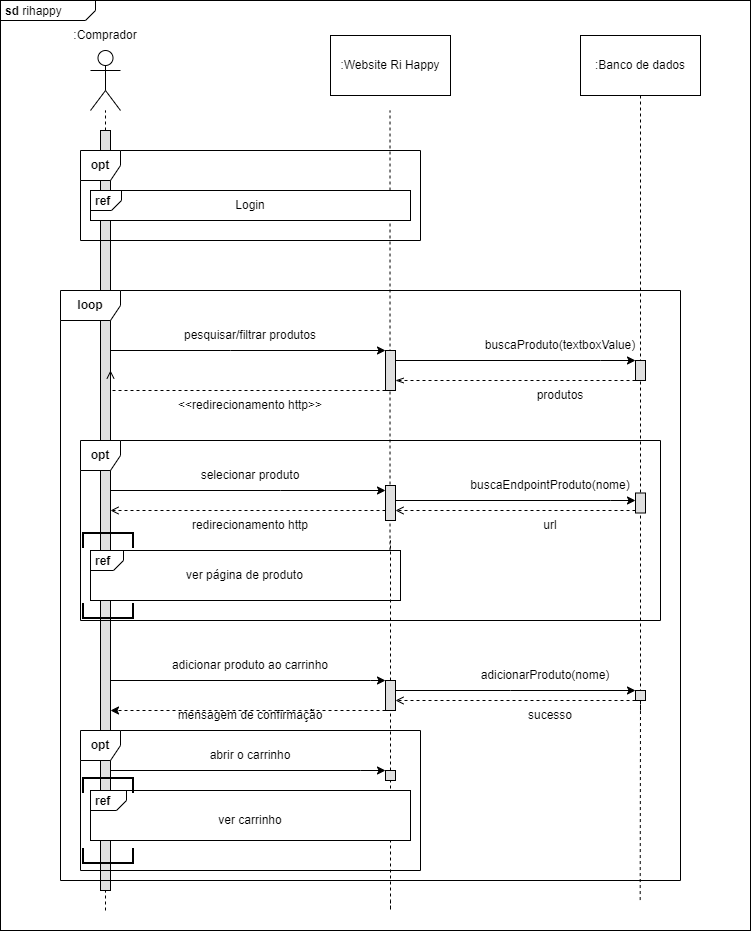

The diagram above was exported from draw.io. Its source (the exported page's mxGraphModel, read from the mxfile embedded in the PNG):
<mxGraphModel dx="1859" dy="542" grid="1" gridSize="10" guides="1" tooltips="1" connect="1" arrows="1" fold="1" page="1" pageScale="1" pageWidth="850" pageHeight="1100" math="0" shadow="0">
  <root>
    <mxCell id="0" />
    <mxCell id="1" parent="0" />
    <mxCell id="TAmNgyiEuXDD7bakenXw-6" value="&lt;p style=&quot;margin:0px;margin-top:4px;margin-left:5px;text-align:left;&quot;&gt;&lt;b&gt;sd&lt;/b&gt;&amp;nbsp;rihappy&lt;/p&gt;" style="html=1;shape=mxgraph.sysml.package;overflow=fill;labelX=95;align=left;spacingLeft=5;verticalAlign=top;spacingTop=-3;movable=1;resizable=1;rotatable=1;deletable=1;editable=1;locked=0;connectable=1;" parent="1" vertex="1">
      <mxGeometry x="-40" y="10" width="750" height="930" as="geometry" />
    </mxCell>
    <mxCell id="TAmNgyiEuXDD7bakenXw-12" value="" style="group" parent="1" vertex="1" connectable="0">
      <mxGeometry x="35" y="30" width="60" height="90" as="geometry" />
    </mxCell>
    <mxCell id="TAmNgyiEuXDD7bakenXw-8" value="" style="shape=umlActor;verticalLabelPosition=bottom;verticalAlign=top;html=1;outlineConnect=0;" parent="TAmNgyiEuXDD7bakenXw-12" vertex="1">
      <mxGeometry x="15" y="30" width="30" height="60" as="geometry" />
    </mxCell>
    <mxCell id="TAmNgyiEuXDD7bakenXw-11" value=":Comprador" style="text;html=1;strokeColor=none;fillColor=none;align=center;verticalAlign=middle;whiteSpace=wrap;rounded=0;" parent="TAmNgyiEuXDD7bakenXw-12" vertex="1">
      <mxGeometry width="60" height="30" as="geometry" />
    </mxCell>
    <mxCell id="TAmNgyiEuXDD7bakenXw-13" value=":Website Ri Happy" style="rounded=0;whiteSpace=wrap;html=1;" parent="1" vertex="1">
      <mxGeometry x="290" y="45" width="120" height="60" as="geometry" />
    </mxCell>
    <mxCell id="TAmNgyiEuXDD7bakenXw-16" value="" style="endArrow=none;dashed=1;html=1;rounded=0;" parent="1" edge="1">
      <mxGeometry width="50" height="50" relative="1" as="geometry">
        <mxPoint x="349.51999999999987" y="590" as="sourcePoint" />
        <mxPoint x="349.52" y="120" as="targetPoint" />
      </mxGeometry>
    </mxCell>
    <mxCell id="TAmNgyiEuXDD7bakenXw-19" value="" style="line;strokeWidth=1;fillColor=none;align=left;verticalAlign=middle;spacingTop=-1;spacingLeft=3;spacingRight=3;rotatable=0;labelPosition=right;points=[];portConstraint=eastwest;strokeColor=inherit;" parent="1" vertex="1">
      <mxGeometry x="270" y="220" width="40" as="geometry" />
    </mxCell>
    <mxCell id="TAmNgyiEuXDD7bakenXw-23" value="" style="endArrow=none;dashed=1;html=1;rounded=0;" parent="1" target="TAmNgyiEuXDD7bakenXw-22" edge="1">
      <mxGeometry width="50" height="50" relative="1" as="geometry">
        <mxPoint x="65" y="920" as="sourcePoint" />
        <mxPoint x="65" y="120" as="targetPoint" />
      </mxGeometry>
    </mxCell>
    <mxCell id="TAmNgyiEuXDD7bakenXw-31" value="" style="endArrow=none;dashed=1;html=1;rounded=0;" parent="1" source="TAmNgyiEuXDD7bakenXw-22" edge="1">
      <mxGeometry width="50" height="50" relative="1" as="geometry">
        <mxPoint x="65" y="320" as="sourcePoint" />
        <mxPoint x="65" y="120" as="targetPoint" />
      </mxGeometry>
    </mxCell>
    <mxCell id="TAmNgyiEuXDD7bakenXw-44" style="edgeStyle=elbowEdgeStyle;rounded=0;orthogonalLoop=1;jettySize=auto;html=1;elbow=vertical;curved=0;" parent="1" target="TAmNgyiEuXDD7bakenXw-43" edge="1">
      <mxGeometry relative="1" as="geometry">
        <mxPoint x="70" y="500" as="sourcePoint" />
        <Array as="points">
          <mxPoint x="240" y="500" />
          <mxPoint x="210" y="500" />
        </Array>
      </mxGeometry>
    </mxCell>
    <mxCell id="TAmNgyiEuXDD7bakenXw-55" style="edgeStyle=elbowEdgeStyle;rounded=0;orthogonalLoop=1;jettySize=auto;html=1;elbow=vertical;curved=0;" parent="1" edge="1">
      <mxGeometry relative="1" as="geometry">
        <mxPoint x="70" y="690" as="sourcePoint" />
        <mxPoint x="345" y="690" as="targetPoint" />
        <Array as="points">
          <mxPoint x="330" y="690" />
        </Array>
      </mxGeometry>
    </mxCell>
    <mxCell id="TAmNgyiEuXDD7bakenXw-59" style="edgeStyle=elbowEdgeStyle;rounded=0;orthogonalLoop=1;jettySize=auto;html=1;elbow=vertical;curved=0;" parent="1" target="TAmNgyiEuXDD7bakenXw-57" edge="1">
      <mxGeometry relative="1" as="geometry">
        <mxPoint x="70" y="780" as="sourcePoint" />
        <Array as="points">
          <mxPoint x="320" y="780" />
        </Array>
      </mxGeometry>
    </mxCell>
    <mxCell id="TAmNgyiEuXDD7bakenXw-22" value="" style="html=1;points=[];perimeter=orthogonalPerimeter;outlineConnect=0;targetShapes=umlLifeline;portConstraint=eastwest;newEdgeStyle={&quot;edgeStyle&quot;:&quot;elbowEdgeStyle&quot;,&quot;elbow&quot;:&quot;vertical&quot;,&quot;curved&quot;:0,&quot;rounded&quot;:0};shadow=0;rounded=0;glass=0;fillColor=#E0E0E0;" parent="1" vertex="1">
      <mxGeometry x="60" y="140" width="10" height="760" as="geometry" />
    </mxCell>
    <mxCell id="TAmNgyiEuXDD7bakenXw-38" value="&lt;b&gt;opt&lt;/b&gt;" style="shape=umlFrame;whiteSpace=wrap;html=1;pointerEvents=0;width=40;height=30;" parent="1" vertex="1">
      <mxGeometry x="40" y="160" width="340" height="90" as="geometry" />
    </mxCell>
    <mxCell id="TAmNgyiEuXDD7bakenXw-36" value="" style="group" parent="1" vertex="1" connectable="0">
      <mxGeometry x="50" y="200" width="320" height="30" as="geometry" />
    </mxCell>
    <mxCell id="TAmNgyiEuXDD7bakenXw-34" value="&lt;p style=&quot;margin:0px;margin-top:4px;margin-left:5px;text-align:left;&quot;&gt;&lt;b&gt;ref&lt;/b&gt;&lt;/p&gt;" style="html=1;shape=mxgraph.sysml.package;overflow=fill;labelX=31.11;align=left;spacingLeft=5;verticalAlign=top;spacingTop=-3;" parent="TAmNgyiEuXDD7bakenXw-36" vertex="1">
      <mxGeometry width="320" height="30" as="geometry" />
    </mxCell>
    <mxCell id="TAmNgyiEuXDD7bakenXw-35" value="Login" style="text;html=1;strokeColor=none;fillColor=none;align=center;verticalAlign=middle;whiteSpace=wrap;rounded=0;" parent="TAmNgyiEuXDD7bakenXw-36" vertex="1">
      <mxGeometry x="100" y="9.375" width="120" height="11.25" as="geometry" />
    </mxCell>
    <mxCell id="TAmNgyiEuXDD7bakenXw-40" style="edgeStyle=elbowEdgeStyle;rounded=0;orthogonalLoop=1;jettySize=auto;html=1;elbow=vertical;curved=0;dashed=1;endArrow=open;endFill=0;" parent="1" source="TAmNgyiEuXDD7bakenXw-24" edge="1">
      <mxGeometry relative="1" as="geometry">
        <mxPoint x="70" y="380" as="targetPoint" />
        <Array as="points">
          <mxPoint x="320" y="400" />
          <mxPoint x="310" y="380" />
        </Array>
      </mxGeometry>
    </mxCell>
    <mxCell id="TAmNgyiEuXDD7bakenXw-41" value="&amp;lt;&amp;lt;redirecionamento http&amp;gt;&amp;gt;" style="text;html=1;strokeColor=none;fillColor=none;align=center;verticalAlign=middle;whiteSpace=wrap;rounded=0;" parent="1" vertex="1">
      <mxGeometry x="130" y="400" width="160" height="30" as="geometry" />
    </mxCell>
    <mxCell id="TAmNgyiEuXDD7bakenXw-42" value="&lt;b&gt;opt&lt;/b&gt;" style="shape=umlFrame;whiteSpace=wrap;html=1;pointerEvents=0;width=40;height=30;" parent="1" vertex="1">
      <mxGeometry x="40" y="450" width="580" height="180" as="geometry" />
    </mxCell>
    <mxCell id="TAmNgyiEuXDD7bakenXw-45" style="edgeStyle=elbowEdgeStyle;rounded=0;orthogonalLoop=1;jettySize=auto;html=1;elbow=vertical;curved=0;dashed=1;endArrow=open;endFill=0;" parent="1" edge="1">
      <mxGeometry relative="1" as="geometry">
        <mxPoint x="345" y="520" as="sourcePoint" />
        <mxPoint x="70" y="520" as="targetPoint" />
        <Array as="points">
          <mxPoint x="250" y="520" />
        </Array>
      </mxGeometry>
    </mxCell>
    <mxCell id="xPd7g4cZ2ma18821BU5F-15" style="edgeStyle=elbowEdgeStyle;rounded=0;orthogonalLoop=1;jettySize=auto;html=1;elbow=vertical;curved=0;" parent="1" source="TAmNgyiEuXDD7bakenXw-43" target="xPd7g4cZ2ma18821BU5F-14" edge="1">
      <mxGeometry relative="1" as="geometry">
        <Array as="points">
          <mxPoint x="570" y="510" />
          <mxPoint x="550" y="513" />
        </Array>
      </mxGeometry>
    </mxCell>
    <mxCell id="TAmNgyiEuXDD7bakenXw-43" value="" style="html=1;points=[];perimeter=orthogonalPerimeter;outlineConnect=0;targetShapes=umlLifeline;portConstraint=eastwest;newEdgeStyle={&quot;edgeStyle&quot;:&quot;elbowEdgeStyle&quot;,&quot;elbow&quot;:&quot;vertical&quot;,&quot;curved&quot;:0,&quot;rounded&quot;:0};shadow=0;rounded=0;glass=0;fillColor=#E0E0E0;" parent="1" vertex="1">
      <mxGeometry x="345" y="495" width="10" height="35" as="geometry" />
    </mxCell>
    <mxCell id="TAmNgyiEuXDD7bakenXw-46" value="selecionar produto" style="text;html=1;strokeColor=none;fillColor=none;align=center;verticalAlign=middle;whiteSpace=wrap;rounded=0;" parent="1" vertex="1">
      <mxGeometry x="130" y="470" width="160" height="30" as="geometry" />
    </mxCell>
    <mxCell id="TAmNgyiEuXDD7bakenXw-47" value="redirecionamento http" style="text;html=1;strokeColor=none;fillColor=none;align=center;verticalAlign=middle;whiteSpace=wrap;rounded=0;" parent="1" vertex="1">
      <mxGeometry x="110" y="520" width="200" height="30" as="geometry" />
    </mxCell>
    <mxCell id="TAmNgyiEuXDD7bakenXw-52" value="" style="group" parent="1" vertex="1" connectable="0">
      <mxGeometry x="50" y="560" width="310" height="50" as="geometry" />
    </mxCell>
    <mxCell id="TAmNgyiEuXDD7bakenXw-49" value="&lt;p style=&quot;margin:0px;margin-top:4px;margin-left:5px;text-align:left;&quot;&gt;&lt;b&gt;ref&lt;/b&gt;&lt;/p&gt;" style="html=1;shape=mxgraph.sysml.package;overflow=fill;labelX=33.42;align=left;spacingLeft=5;verticalAlign=top;spacingTop=-3;" parent="TAmNgyiEuXDD7bakenXw-52" vertex="1">
      <mxGeometry width="310" height="50" as="geometry" />
    </mxCell>
    <mxCell id="TAmNgyiEuXDD7bakenXw-50" value="ver página de produto" style="text;html=1;strokeColor=none;fillColor=none;align=center;verticalAlign=middle;whiteSpace=wrap;rounded=0;" parent="TAmNgyiEuXDD7bakenXw-52" vertex="1">
      <mxGeometry x="19.375" y="6.25" width="271.25" height="37.5" as="geometry" />
    </mxCell>
    <mxCell id="TAmNgyiEuXDD7bakenXw-54" value="" style="endArrow=none;dashed=1;html=1;rounded=0;" parent="1" source="TAmNgyiEuXDD7bakenXw-57" edge="1">
      <mxGeometry width="50" height="50" relative="1" as="geometry">
        <mxPoint x="350" y="1090" as="sourcePoint" />
        <mxPoint x="350" y="550" as="targetPoint" />
      </mxGeometry>
    </mxCell>
    <mxCell id="TAmNgyiEuXDD7bakenXw-56" value="adicionar produto ao carrinho" style="text;html=1;strokeColor=none;fillColor=none;align=center;verticalAlign=middle;whiteSpace=wrap;rounded=0;" parent="1" vertex="1">
      <mxGeometry x="130" y="660" width="160" height="30" as="geometry" />
    </mxCell>
    <mxCell id="TAmNgyiEuXDD7bakenXw-58" value="" style="endArrow=none;dashed=1;html=1;rounded=0;" parent="1" target="TAmNgyiEuXDD7bakenXw-57" edge="1">
      <mxGeometry width="50" height="50" relative="1" as="geometry">
        <mxPoint x="350" y="910" as="sourcePoint" />
        <mxPoint x="350" y="600" as="targetPoint" />
        <Array as="points">
          <mxPoint x="350" y="920" />
          <mxPoint x="350" y="910" />
        </Array>
      </mxGeometry>
    </mxCell>
    <mxCell id="TAmNgyiEuXDD7bakenXw-57" value="" style="html=1;points=[];perimeter=orthogonalPerimeter;outlineConnect=0;targetShapes=umlLifeline;portConstraint=eastwest;newEdgeStyle={&quot;edgeStyle&quot;:&quot;elbowEdgeStyle&quot;,&quot;elbow&quot;:&quot;vertical&quot;,&quot;curved&quot;:0,&quot;rounded&quot;:0};shadow=0;rounded=0;glass=0;fillColor=#E0E0E0;" parent="1" vertex="1">
      <mxGeometry x="345" y="780" width="10" height="10" as="geometry" />
    </mxCell>
    <mxCell id="TAmNgyiEuXDD7bakenXw-60" value="abrir o carrinho" style="text;html=1;strokeColor=none;fillColor=none;align=center;verticalAlign=middle;whiteSpace=wrap;rounded=0;" parent="1" vertex="1">
      <mxGeometry x="130" y="750" width="160" height="30" as="geometry" />
    </mxCell>
    <mxCell id="TAmNgyiEuXDD7bakenXw-61" value="&lt;b&gt;opt&lt;/b&gt;" style="shape=umlFrame;whiteSpace=wrap;html=1;pointerEvents=0;width=40;height=30;" parent="1" vertex="1">
      <mxGeometry x="40" y="740" width="340" height="140" as="geometry" />
    </mxCell>
    <mxCell id="TAmNgyiEuXDD7bakenXw-66" value="" style="group" parent="1" vertex="1" connectable="0">
      <mxGeometry x="130" y="780" width="240" height="70" as="geometry" />
    </mxCell>
    <mxCell id="TAmNgyiEuXDD7bakenXw-69" value="" style="group" parent="TAmNgyiEuXDD7bakenXw-66" vertex="1" connectable="0">
      <mxGeometry x="-80" y="20" width="320" height="50" as="geometry" />
    </mxCell>
    <mxCell id="TAmNgyiEuXDD7bakenXw-63" value="&lt;p style=&quot;margin:0px;margin-top:4px;margin-left:5px;text-align:left;&quot;&gt;&lt;b&gt;ref&lt;/b&gt;&lt;/p&gt;" style="html=1;shape=mxgraph.sysml.package;overflow=fill;labelX=36;align=left;spacingLeft=5;verticalAlign=top;spacingTop=-3;" parent="TAmNgyiEuXDD7bakenXw-69" vertex="1">
      <mxGeometry width="320.00000000000006" height="50" as="geometry" />
    </mxCell>
    <mxCell id="TAmNgyiEuXDD7bakenXw-64" value="ver carrinho" style="text;html=1;strokeColor=none;fillColor=none;align=center;verticalAlign=middle;whiteSpace=wrap;rounded=0;" parent="TAmNgyiEuXDD7bakenXw-69" vertex="1">
      <mxGeometry x="85.00000000000001" y="18.75" width="150.00000000000003" height="22.5" as="geometry" />
    </mxCell>
    <mxCell id="xPd7g4cZ2ma18821BU5F-22" style="edgeStyle=elbowEdgeStyle;rounded=0;orthogonalLoop=1;jettySize=auto;html=1;elbow=vertical;curved=0;" parent="1" source="TAmNgyiEuXDD7bakenXw-71" target="xPd7g4cZ2ma18821BU5F-20" edge="1">
      <mxGeometry relative="1" as="geometry">
        <Array as="points">
          <mxPoint x="470" y="700" />
        </Array>
      </mxGeometry>
    </mxCell>
    <mxCell id="xPd7g4cZ2ma18821BU5F-26" style="edgeStyle=elbowEdgeStyle;rounded=0;orthogonalLoop=1;jettySize=auto;html=1;elbow=vertical;curved=0;dashed=1;" parent="1" source="TAmNgyiEuXDD7bakenXw-71" target="TAmNgyiEuXDD7bakenXw-22" edge="1">
      <mxGeometry relative="1" as="geometry">
        <Array as="points">
          <mxPoint x="230" y="720" />
        </Array>
      </mxGeometry>
    </mxCell>
    <mxCell id="TAmNgyiEuXDD7bakenXw-71" value="" style="html=1;points=[];perimeter=orthogonalPerimeter;outlineConnect=0;targetShapes=umlLifeline;portConstraint=eastwest;newEdgeStyle={&quot;edgeStyle&quot;:&quot;elbowEdgeStyle&quot;,&quot;elbow&quot;:&quot;vertical&quot;,&quot;curved&quot;:0,&quot;rounded&quot;:0};shadow=0;rounded=0;glass=0;fillColor=#E0E0E0;" parent="1" vertex="1">
      <mxGeometry x="345" y="690" width="10" height="30" as="geometry" />
    </mxCell>
    <mxCell id="TAmNgyiEuXDD7bakenXw-70" value="&lt;b&gt;loop&lt;/b&gt;" style="shape=umlFrame;whiteSpace=wrap;html=1;pointerEvents=0;" parent="1" vertex="1">
      <mxGeometry x="20" y="300" width="620" height="590" as="geometry" />
    </mxCell>
    <mxCell id="jovAPeqV9zEe9Ft_3vf4-1" style="edgeStyle=orthogonalEdgeStyle;rounded=0;orthogonalLoop=1;jettySize=auto;html=1;entryX=0;entryY=0;entryDx=50;entryDy=0;entryPerimeter=0;" parent="1" edge="1">
      <mxGeometry relative="1" as="geometry" />
    </mxCell>
    <mxCell id="xPd7g4cZ2ma18821BU5F-1" value=":Banco de dados" style="rounded=0;whiteSpace=wrap;html=1;" parent="1" vertex="1">
      <mxGeometry x="540" y="45" width="120" height="60" as="geometry" />
    </mxCell>
    <mxCell id="xPd7g4cZ2ma18821BU5F-2" value="" style="endArrow=none;dashed=1;html=1;rounded=0;entryX=0.5;entryY=1;entryDx=0;entryDy=0;" parent="1" target="xPd7g4cZ2ma18821BU5F-1" edge="1">
      <mxGeometry width="50" height="50" relative="1" as="geometry">
        <mxPoint x="600" y="390" as="sourcePoint" />
        <mxPoint x="379.52" y="130" as="targetPoint" />
      </mxGeometry>
    </mxCell>
    <mxCell id="xPd7g4cZ2ma18821BU5F-10" style="edgeStyle=elbowEdgeStyle;rounded=0;orthogonalLoop=1;jettySize=auto;html=1;elbow=vertical;curved=0;" parent="1" source="TAmNgyiEuXDD7bakenXw-24" target="xPd7g4cZ2ma18821BU5F-8" edge="1">
      <mxGeometry relative="1" as="geometry">
        <Array as="points">
          <mxPoint x="560" y="370" />
        </Array>
      </mxGeometry>
    </mxCell>
    <mxCell id="TAmNgyiEuXDD7bakenXw-24" value="" style="html=1;points=[];perimeter=orthogonalPerimeter;outlineConnect=0;targetShapes=umlLifeline;portConstraint=eastwest;newEdgeStyle={&quot;edgeStyle&quot;:&quot;elbowEdgeStyle&quot;,&quot;elbow&quot;:&quot;vertical&quot;,&quot;curved&quot;:0,&quot;rounded&quot;:0};shadow=0;rounded=0;glass=0;fillColor=#E0E0E0;" parent="1" vertex="1">
      <mxGeometry x="345" y="360" width="10" height="40" as="geometry" />
    </mxCell>
    <mxCell id="TAmNgyiEuXDD7bakenXw-25" style="edgeStyle=elbowEdgeStyle;rounded=0;orthogonalLoop=1;jettySize=auto;html=1;elbow=vertical;curved=0;" parent="1" source="TAmNgyiEuXDD7bakenXw-22" target="TAmNgyiEuXDD7bakenXw-24" edge="1">
      <mxGeometry relative="1" as="geometry">
        <Array as="points">
          <mxPoint x="190" y="360" />
          <mxPoint x="320" y="410" />
          <mxPoint x="310" y="410" />
          <mxPoint x="290" y="400" />
        </Array>
      </mxGeometry>
    </mxCell>
    <mxCell id="TAmNgyiEuXDD7bakenXw-28" value="pesquisar/filtrar produtos" style="text;html=1;strokeColor=none;fillColor=none;align=center;verticalAlign=middle;whiteSpace=wrap;rounded=0;" parent="1" vertex="1">
      <mxGeometry x="130" y="330" width="160" height="30" as="geometry" />
    </mxCell>
    <mxCell id="xPd7g4cZ2ma18821BU5F-9" value="" style="endArrow=none;dashed=1;html=1;rounded=0;entryX=0.5;entryY=1;entryDx=0;entryDy=0;" parent="1" target="xPd7g4cZ2ma18821BU5F-8" edge="1">
      <mxGeometry width="50" height="50" relative="1" as="geometry">
        <mxPoint x="600" y="520" as="sourcePoint" />
        <mxPoint x="600" y="105" as="targetPoint" />
      </mxGeometry>
    </mxCell>
    <mxCell id="xPd7g4cZ2ma18821BU5F-11" style="edgeStyle=elbowEdgeStyle;rounded=0;orthogonalLoop=1;jettySize=auto;html=1;elbow=vertical;curved=0;endArrow=openThin;endFill=0;dashed=1;" parent="1" source="xPd7g4cZ2ma18821BU5F-8" target="TAmNgyiEuXDD7bakenXw-24" edge="1">
      <mxGeometry relative="1" as="geometry">
        <Array as="points">
          <mxPoint x="520" y="390" />
          <mxPoint x="500" y="400" />
        </Array>
      </mxGeometry>
    </mxCell>
    <mxCell id="xPd7g4cZ2ma18821BU5F-8" value="" style="html=1;points=[];perimeter=orthogonalPerimeter;outlineConnect=0;targetShapes=umlLifeline;portConstraint=eastwest;newEdgeStyle={&quot;edgeStyle&quot;:&quot;elbowEdgeStyle&quot;,&quot;elbow&quot;:&quot;vertical&quot;,&quot;curved&quot;:0,&quot;rounded&quot;:0};shadow=0;rounded=0;glass=0;fillColor=#E0E0E0;" parent="1" vertex="1">
      <mxGeometry x="595" y="370" width="10" height="20" as="geometry" />
    </mxCell>
    <mxCell id="xPd7g4cZ2ma18821BU5F-12" value="buscaProduto(textboxValue)" style="text;html=1;strokeColor=none;fillColor=none;align=center;verticalAlign=middle;whiteSpace=wrap;rounded=0;" parent="1" vertex="1">
      <mxGeometry x="440" y="340" width="160" height="30" as="geometry" />
    </mxCell>
    <mxCell id="xPd7g4cZ2ma18821BU5F-13" value="produtos" style="text;html=1;strokeColor=none;fillColor=none;align=center;verticalAlign=middle;whiteSpace=wrap;rounded=0;" parent="1" vertex="1">
      <mxGeometry x="440" y="390" width="160" height="30" as="geometry" />
    </mxCell>
    <mxCell id="xPd7g4cZ2ma18821BU5F-16" style="edgeStyle=elbowEdgeStyle;rounded=0;orthogonalLoop=1;jettySize=auto;html=1;elbow=vertical;curved=0;dashed=1;endArrow=open;endFill=0;" parent="1" source="xPd7g4cZ2ma18821BU5F-14" target="TAmNgyiEuXDD7bakenXw-43" edge="1">
      <mxGeometry relative="1" as="geometry">
        <Array as="points">
          <mxPoint x="530" y="520" />
        </Array>
      </mxGeometry>
    </mxCell>
    <mxCell id="xPd7g4cZ2ma18821BU5F-17" value="" style="endArrow=none;dashed=1;html=1;rounded=0;entryX=0.5;entryY=1;entryDx=0;entryDy=0;" parent="1" target="xPd7g4cZ2ma18821BU5F-14" edge="1">
      <mxGeometry width="50" height="50" relative="1" as="geometry">
        <mxPoint x="600" y="720" as="sourcePoint" />
        <mxPoint x="600" y="390" as="targetPoint" />
      </mxGeometry>
    </mxCell>
    <mxCell id="xPd7g4cZ2ma18821BU5F-14" value="" style="html=1;points=[];perimeter=orthogonalPerimeter;outlineConnect=0;targetShapes=umlLifeline;portConstraint=eastwest;newEdgeStyle={&quot;edgeStyle&quot;:&quot;elbowEdgeStyle&quot;,&quot;elbow&quot;:&quot;vertical&quot;,&quot;curved&quot;:0,&quot;rounded&quot;:0};shadow=0;rounded=0;glass=0;fillColor=#E0E0E0;" parent="1" vertex="1">
      <mxGeometry x="595" y="502.5" width="10" height="20" as="geometry" />
    </mxCell>
    <mxCell id="xPd7g4cZ2ma18821BU5F-18" value="buscaEndpointProduto(nome)" style="text;html=1;strokeColor=none;fillColor=none;align=center;verticalAlign=middle;whiteSpace=wrap;rounded=0;" parent="1" vertex="1">
      <mxGeometry x="430" y="480" width="160" height="30" as="geometry" />
    </mxCell>
    <mxCell id="xPd7g4cZ2ma18821BU5F-19" value="url" style="text;html=1;strokeColor=none;fillColor=none;align=center;verticalAlign=middle;whiteSpace=wrap;rounded=0;" parent="1" vertex="1">
      <mxGeometry x="430" y="520" width="160" height="30" as="geometry" />
    </mxCell>
    <mxCell id="xPd7g4cZ2ma18821BU5F-21" value="" style="endArrow=none;dashed=1;html=1;rounded=0;entryX=0.5;entryY=1;entryDx=0;entryDy=0;exitX=0.756;exitY=0.978;exitDx=0;exitDy=0;exitPerimeter=0;" parent="1" target="xPd7g4cZ2ma18821BU5F-20" edge="1">
      <mxGeometry width="50" height="50" relative="1" as="geometry">
        <mxPoint x="599.6799999999998" y="909.54" as="sourcePoint" />
        <mxPoint x="600" y="523" as="targetPoint" />
      </mxGeometry>
    </mxCell>
    <mxCell id="xPd7g4cZ2ma18821BU5F-23" style="edgeStyle=elbowEdgeStyle;rounded=0;orthogonalLoop=1;jettySize=auto;html=1;elbow=vertical;curved=0;dashed=1;endArrow=open;endFill=0;" parent="1" source="xPd7g4cZ2ma18821BU5F-20" target="TAmNgyiEuXDD7bakenXw-71" edge="1">
      <mxGeometry relative="1" as="geometry">
        <Array as="points">
          <mxPoint x="560" y="710" />
        </Array>
      </mxGeometry>
    </mxCell>
    <mxCell id="xPd7g4cZ2ma18821BU5F-20" value="" style="html=1;points=[];perimeter=orthogonalPerimeter;outlineConnect=0;targetShapes=umlLifeline;portConstraint=eastwest;newEdgeStyle={&quot;edgeStyle&quot;:&quot;elbowEdgeStyle&quot;,&quot;elbow&quot;:&quot;vertical&quot;,&quot;curved&quot;:0,&quot;rounded&quot;:0};shadow=0;rounded=0;glass=0;fillColor=#E0E0E0;" parent="1" vertex="1">
      <mxGeometry x="595" y="700" width="10" height="10" as="geometry" />
    </mxCell>
    <mxCell id="xPd7g4cZ2ma18821BU5F-24" value="adicionarProduto(nome)" style="text;html=1;strokeColor=none;fillColor=none;align=center;verticalAlign=middle;whiteSpace=wrap;rounded=0;" parent="1" vertex="1">
      <mxGeometry x="425" y="670" width="160" height="30" as="geometry" />
    </mxCell>
    <mxCell id="xPd7g4cZ2ma18821BU5F-25" value="sucesso" style="text;html=1;strokeColor=none;fillColor=none;align=center;verticalAlign=middle;whiteSpace=wrap;rounded=0;" parent="1" vertex="1">
      <mxGeometry x="430" y="710" width="160" height="30" as="geometry" />
    </mxCell>
    <mxCell id="xPd7g4cZ2ma18821BU5F-27" value="mensagem de confirmação" style="text;html=1;strokeColor=none;fillColor=none;align=center;verticalAlign=middle;whiteSpace=wrap;rounded=0;" parent="1" vertex="1">
      <mxGeometry x="130" y="710" width="160" height="30" as="geometry" />
    </mxCell>
    <mxCell id="UTfw1XKQFzAJwx3B9x6Q-1" value="" style="strokeWidth=2;html=1;shape=mxgraph.flowchart.annotation_1;align=left;pointerEvents=1;rotation=-90;" vertex="1" parent="1">
      <mxGeometry x="60" y="840" width="15" height="50" as="geometry" />
    </mxCell>
    <mxCell id="UTfw1XKQFzAJwx3B9x6Q-2" value="" style="strokeWidth=2;html=1;shape=mxgraph.flowchart.annotation_1;align=left;pointerEvents=1;rotation=90;" vertex="1" parent="1">
      <mxGeometry x="60" y="770" width="15" height="50" as="geometry" />
    </mxCell>
    <mxCell id="UTfw1XKQFzAJwx3B9x6Q-5" value="" style="strokeWidth=2;html=1;shape=mxgraph.flowchart.annotation_1;align=left;pointerEvents=1;rotation=-90;" vertex="1" parent="1">
      <mxGeometry x="60" y="595" width="15" height="50" as="geometry" />
    </mxCell>
    <mxCell id="UTfw1XKQFzAJwx3B9x6Q-6" value="" style="strokeWidth=2;html=1;shape=mxgraph.flowchart.annotation_1;align=left;pointerEvents=1;rotation=90;" vertex="1" parent="1">
      <mxGeometry x="60" y="525" width="15" height="50" as="geometry" />
    </mxCell>
  </root>
</mxGraphModel>